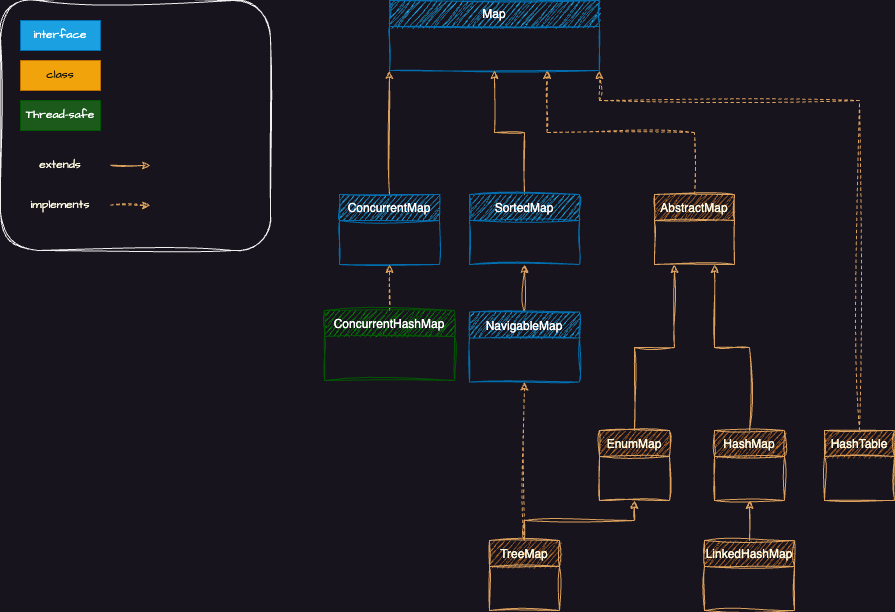

The diagram above was exported from draw.io. Its source (the exported page's mxGraphModel, read from the mxfile embedded in the PNG):
<mxGraphModel dx="743" dy="562" grid="1" gridSize="10" guides="1" tooltips="1" connect="1" arrows="1" fold="1" page="1" pageScale="1" pageWidth="827" pageHeight="1169" math="0" shadow="0">
  <root>
    <mxCell id="WIyWlLk6GJQsqaUBKTNV-0" />
    <mxCell id="WIyWlLk6GJQsqaUBKTNV-1" parent="WIyWlLk6GJQsqaUBKTNV-0" />
    <mxCell id="A1g34iQjqWM-VdkJGTMB-85" style="edgeStyle=orthogonalEdgeStyle;rounded=0;sketch=1;hachureGap=4;jiggle=2;curveFitting=1;orthogonalLoop=1;jettySize=auto;html=1;strokeColor=#DDA15E;fontFamily=Architects Daughter;fontSource=https%3A%2F%2Ffonts.googleapis.com%2Fcss%3Ffamily%3DArchitects%2BDaughter;fontColor=#FEFAE0;fillColor=#BC6C25;entryX=0;entryY=1;entryDx=0;entryDy=0;" parent="WIyWlLk6GJQsqaUBKTNV-1" source="A1g34iQjqWM-VdkJGTMB-81" target="A1g34iQjqWM-VdkJGTMB-84" edge="1">
      <mxGeometry relative="1" as="geometry">
        <mxPoint x="445" y="180" as="targetPoint" />
      </mxGeometry>
    </mxCell>
    <mxCell id="A1g34iQjqWM-VdkJGTMB-81" value="ConcurrentMap" style="swimlane;fontStyle=0;align=center;verticalAlign=top;childLayout=stackLayout;horizontal=1;startSize=26;horizontalStack=0;resizeParent=1;resizeLast=0;collapsible=1;marginBottom=0;rounded=0;shadow=0;strokeWidth=1;sketch=1;curveFitting=1;jiggle=2;labelBackgroundColor=none;fillColor=#1ba1e2;strokeColor=#006EAF;fontColor=#ffffff;" parent="WIyWlLk6GJQsqaUBKTNV-1" vertex="1">
      <mxGeometry x="355" y="234" width="100" height="70" as="geometry">
        <mxRectangle x="340" y="380" width="170" height="26" as="alternateBounds" />
      </mxGeometry>
    </mxCell>
    <mxCell id="A1g34iQjqWM-VdkJGTMB-83" style="edgeStyle=orthogonalEdgeStyle;rounded=0;sketch=1;hachureGap=4;jiggle=2;curveFitting=1;orthogonalLoop=1;jettySize=auto;html=1;entryX=0.5;entryY=1;entryDx=0;entryDy=0;strokeColor=#DDA15E;fontFamily=Architects Daughter;fontSource=https%3A%2F%2Ffonts.googleapis.com%2Fcss%3Ffamily%3DArchitects%2BDaughter;fontColor=#FEFAE0;fillColor=#BC6C25;dashed=1;" parent="WIyWlLk6GJQsqaUBKTNV-1" source="A1g34iQjqWM-VdkJGTMB-82" target="A1g34iQjqWM-VdkJGTMB-81" edge="1">
      <mxGeometry relative="1" as="geometry" />
    </mxCell>
    <mxCell id="A1g34iQjqWM-VdkJGTMB-82" value="ConcurrentHashMap" style="swimlane;fontStyle=0;align=center;verticalAlign=top;childLayout=stackLayout;horizontal=1;startSize=26;horizontalStack=0;resizeParent=1;resizeLast=0;collapsible=1;marginBottom=0;rounded=0;shadow=0;strokeWidth=1;sketch=1;curveFitting=1;jiggle=2;labelBackgroundColor=none;fillColor=#008a00;strokeColor=#005700;fontColor=#ffffff;" parent="WIyWlLk6GJQsqaUBKTNV-1" vertex="1">
      <mxGeometry x="340" y="350" width="130" height="70" as="geometry">
        <mxRectangle x="340" y="380" width="170" height="26" as="alternateBounds" />
      </mxGeometry>
    </mxCell>
    <mxCell id="A1g34iQjqWM-VdkJGTMB-84" value="Map" style="swimlane;fontStyle=0;align=center;verticalAlign=top;childLayout=stackLayout;horizontal=1;startSize=26;horizontalStack=0;resizeParent=1;resizeLast=0;collapsible=1;marginBottom=0;rounded=0;shadow=0;strokeWidth=1;sketch=1;curveFitting=1;jiggle=2;labelBackgroundColor=none;fillColor=#1ba1e2;strokeColor=#006EAF;fontColor=#ffffff;" parent="WIyWlLk6GJQsqaUBKTNV-1" vertex="1">
      <mxGeometry x="405" y="40" width="210" height="70" as="geometry">
        <mxRectangle x="340" y="380" width="170" height="26" as="alternateBounds" />
      </mxGeometry>
    </mxCell>
    <mxCell id="A1g34iQjqWM-VdkJGTMB-87" style="edgeStyle=orthogonalEdgeStyle;rounded=0;sketch=1;hachureGap=4;jiggle=2;curveFitting=1;orthogonalLoop=1;jettySize=auto;html=1;entryX=0.5;entryY=1;entryDx=0;entryDy=0;strokeColor=#DDA15E;fontFamily=Architects Daughter;fontSource=https%3A%2F%2Ffonts.googleapis.com%2Fcss%3Ffamily%3DArchitects%2BDaughter;fontColor=#FEFAE0;fillColor=#BC6C25;" parent="WIyWlLk6GJQsqaUBKTNV-1" source="A1g34iQjqWM-VdkJGTMB-86" target="A1g34iQjqWM-VdkJGTMB-84" edge="1">
      <mxGeometry relative="1" as="geometry" />
    </mxCell>
    <mxCell id="A1g34iQjqWM-VdkJGTMB-86" value="SortedMap" style="swimlane;fontStyle=0;align=center;verticalAlign=top;childLayout=stackLayout;horizontal=1;startSize=26;horizontalStack=0;resizeParent=1;resizeLast=0;collapsible=1;marginBottom=0;rounded=0;shadow=0;strokeWidth=1;sketch=1;curveFitting=1;jiggle=2;labelBackgroundColor=none;fillColor=#1ba1e2;strokeColor=#006EAF;fontColor=#ffffff;" parent="WIyWlLk6GJQsqaUBKTNV-1" vertex="1">
      <mxGeometry x="485" y="234" width="110" height="70" as="geometry">
        <mxRectangle x="340" y="380" width="170" height="26" as="alternateBounds" />
      </mxGeometry>
    </mxCell>
    <mxCell id="A1g34iQjqWM-VdkJGTMB-92" style="edgeStyle=orthogonalEdgeStyle;rounded=0;sketch=1;hachureGap=4;jiggle=2;curveFitting=1;orthogonalLoop=1;jettySize=auto;html=1;entryX=0.5;entryY=1;entryDx=0;entryDy=0;strokeColor=#DDA15E;fontFamily=Architects Daughter;fontSource=https%3A%2F%2Ffonts.googleapis.com%2Fcss%3Ffamily%3DArchitects%2BDaughter;fontColor=#FEFAE0;fillColor=#BC6C25;" parent="WIyWlLk6GJQsqaUBKTNV-1" source="A1g34iQjqWM-VdkJGTMB-91" target="A1g34iQjqWM-VdkJGTMB-86" edge="1">
      <mxGeometry relative="1" as="geometry" />
    </mxCell>
    <mxCell id="A1g34iQjqWM-VdkJGTMB-91" value="NavigableMap" style="swimlane;fontStyle=0;align=center;verticalAlign=top;childLayout=stackLayout;horizontal=1;startSize=26;horizontalStack=0;resizeParent=1;resizeLast=0;collapsible=1;marginBottom=0;rounded=0;shadow=0;strokeWidth=1;sketch=1;curveFitting=1;jiggle=2;labelBackgroundColor=none;fillColor=#1ba1e2;strokeColor=#006EAF;fontColor=#ffffff;" parent="WIyWlLk6GJQsqaUBKTNV-1" vertex="1">
      <mxGeometry x="485" y="351.5" width="110" height="70" as="geometry">
        <mxRectangle x="340" y="380" width="170" height="26" as="alternateBounds" />
      </mxGeometry>
    </mxCell>
    <mxCell id="A1g34iQjqWM-VdkJGTMB-95" style="edgeStyle=orthogonalEdgeStyle;rounded=0;sketch=1;hachureGap=4;jiggle=2;curveFitting=1;orthogonalLoop=1;jettySize=auto;html=1;entryX=0.5;entryY=1;entryDx=0;entryDy=0;strokeColor=#DDA15E;fontFamily=Architects Daughter;fontSource=https%3A%2F%2Ffonts.googleapis.com%2Fcss%3Ffamily%3DArchitects%2BDaughter;fontColor=#FEFAE0;fillColor=#BC6C25;dashed=1;" parent="WIyWlLk6GJQsqaUBKTNV-1" source="A1g34iQjqWM-VdkJGTMB-93" target="A1g34iQjqWM-VdkJGTMB-91" edge="1">
      <mxGeometry relative="1" as="geometry" />
    </mxCell>
    <mxCell id="A1g34iQjqWM-VdkJGTMB-93" value="TreeMap" style="swimlane;fontStyle=0;align=center;verticalAlign=top;childLayout=stackLayout;horizontal=1;startSize=26;horizontalStack=0;resizeParent=1;resizeLast=0;collapsible=1;marginBottom=0;rounded=0;shadow=0;strokeWidth=1;sketch=1;curveFitting=1;jiggle=2;labelBackgroundColor=none;fillColor=#BC6C25;strokeColor=#DDA15E;fontColor=#FEFAE0;" parent="WIyWlLk6GJQsqaUBKTNV-1" vertex="1">
      <mxGeometry x="505" y="580" width="70" height="70" as="geometry">
        <mxRectangle x="130" y="380" width="160" height="26" as="alternateBounds" />
      </mxGeometry>
    </mxCell>
    <mxCell id="A1g34iQjqWM-VdkJGTMB-97" value="Thread-safe" style="text;html=1;align=center;verticalAlign=middle;whiteSpace=wrap;rounded=0;fontFamily=Architects Daughter;fontSource=https%3A%2F%2Ffonts.googleapis.com%2Fcss%3Ffamily%3DArchitects%2BDaughter;fontColor=#ffffff;fillColor=#1c5a1c;strokeColor=#005700;" parent="WIyWlLk6GJQsqaUBKTNV-1" vertex="1">
      <mxGeometry x="36" y="140" width="80" height="30" as="geometry" />
    </mxCell>
    <mxCell id="A1g34iQjqWM-VdkJGTMB-98" value="" style="rounded=1;whiteSpace=wrap;html=1;sketch=1;hachureGap=4;jiggle=2;curveFitting=1;fontFamily=Architects Daughter;fontSource=https%3A%2F%2Ffonts.googleapis.com%2Fcss%3Ffamily%3DArchitects%2BDaughter;fillColor=none;" parent="WIyWlLk6GJQsqaUBKTNV-1" vertex="1">
      <mxGeometry x="16" y="40" width="270" height="250" as="geometry" />
    </mxCell>
    <mxCell id="A1g34iQjqWM-VdkJGTMB-99" value="" style="endArrow=classic;html=1;rounded=0;sketch=1;hachureGap=4;jiggle=2;curveFitting=1;strokeColor=#DDA15E;fontFamily=Architects Daughter;fontSource=https%3A%2F%2Ffonts.googleapis.com%2Fcss%3Ffamily%3DArchitects%2BDaughter;fontColor=#FEFAE0;fillColor=#BC6C25;" parent="WIyWlLk6GJQsqaUBKTNV-1" edge="1">
      <mxGeometry width="50" height="50" relative="1" as="geometry">
        <mxPoint x="126" y="204.63" as="sourcePoint" />
        <mxPoint x="166" y="205" as="targetPoint" />
      </mxGeometry>
    </mxCell>
    <mxCell id="A1g34iQjqWM-VdkJGTMB-100" value="extends" style="text;html=1;align=center;verticalAlign=middle;whiteSpace=wrap;rounded=0;fontFamily=Architects Daughter;fontSource=https%3A%2F%2Ffonts.googleapis.com%2Fcss%3Ffamily%3DArchitects%2BDaughter;fontColor=#FEFAE0;" parent="WIyWlLk6GJQsqaUBKTNV-1" vertex="1">
      <mxGeometry x="46" y="190" width="60" height="30" as="geometry" />
    </mxCell>
    <mxCell id="A1g34iQjqWM-VdkJGTMB-101" value="" style="endArrow=classic;html=1;rounded=0;sketch=1;hachureGap=4;jiggle=2;curveFitting=1;strokeColor=#DDA15E;fontFamily=Architects Daughter;fontSource=https%3A%2F%2Ffonts.googleapis.com%2Fcss%3Ffamily%3DArchitects%2BDaughter;fontColor=#FEFAE0;fillColor=#BC6C25;dashed=1;" parent="WIyWlLk6GJQsqaUBKTNV-1" edge="1">
      <mxGeometry width="50" height="50" relative="1" as="geometry">
        <mxPoint x="126" y="244.63" as="sourcePoint" />
        <mxPoint x="166" y="245" as="targetPoint" />
      </mxGeometry>
    </mxCell>
    <mxCell id="A1g34iQjqWM-VdkJGTMB-102" value="implements" style="text;html=1;align=center;verticalAlign=middle;whiteSpace=wrap;rounded=0;fontFamily=Architects Daughter;fontSource=https%3A%2F%2Ffonts.googleapis.com%2Fcss%3Ffamily%3DArchitects%2BDaughter;fontColor=#FEFAE0;" parent="WIyWlLk6GJQsqaUBKTNV-1" vertex="1">
      <mxGeometry x="46" y="230" width="60" height="30" as="geometry" />
    </mxCell>
    <mxCell id="A1g34iQjqWM-VdkJGTMB-103" value="interface" style="text;html=1;align=center;verticalAlign=middle;whiteSpace=wrap;rounded=0;fontFamily=Architects Daughter;fontSource=https%3A%2F%2Ffonts.googleapis.com%2Fcss%3Ffamily%3DArchitects%2BDaughter;fontColor=#ffffff;fillColor=#1ba1e2;strokeColor=#006EAF;" parent="WIyWlLk6GJQsqaUBKTNV-1" vertex="1">
      <mxGeometry x="36" y="60" width="80" height="30" as="geometry" />
    </mxCell>
    <mxCell id="A1g34iQjqWM-VdkJGTMB-104" value="class" style="text;html=1;align=center;verticalAlign=middle;whiteSpace=wrap;rounded=0;fontFamily=Architects Daughter;fontSource=https%3A%2F%2Ffonts.googleapis.com%2Fcss%3Ffamily%3DArchitects%2BDaughter;fontColor=#000000;fillColor=#f0a30a;strokeColor=#BD7000;" parent="WIyWlLk6GJQsqaUBKTNV-1" vertex="1">
      <mxGeometry x="36" y="100" width="80" height="30" as="geometry" />
    </mxCell>
    <mxCell id="7ESnrGHW8ui7Qaidr_ef-0" value="AbstractMap" style="swimlane;fontStyle=0;align=center;verticalAlign=top;childLayout=stackLayout;horizontal=1;startSize=26;horizontalStack=0;resizeParent=1;resizeLast=0;collapsible=1;marginBottom=0;rounded=0;shadow=0;strokeWidth=1;sketch=1;curveFitting=1;jiggle=2;labelBackgroundColor=none;fillColor=#BC6C25;strokeColor=#DDA15E;fontColor=#FEFAE0;" parent="WIyWlLk6GJQsqaUBKTNV-1" vertex="1">
      <mxGeometry x="670" y="234" width="80" height="70" as="geometry">
        <mxRectangle x="130" y="380" width="160" height="26" as="alternateBounds" />
      </mxGeometry>
    </mxCell>
    <mxCell id="7ESnrGHW8ui7Qaidr_ef-3" style="edgeStyle=orthogonalEdgeStyle;rounded=0;sketch=1;hachureGap=4;jiggle=2;curveFitting=1;orthogonalLoop=1;jettySize=auto;html=1;entryX=0.75;entryY=1;entryDx=0;entryDy=0;strokeColor=#DDA15E;fontFamily=Architects Daughter;fontSource=https%3A%2F%2Ffonts.googleapis.com%2Fcss%3Ffamily%3DArchitects%2BDaughter;fontColor=#FEFAE0;fillColor=#BC6C25;exitX=0.5;exitY=0;exitDx=0;exitDy=0;dashed=1;" parent="WIyWlLk6GJQsqaUBKTNV-1" source="7ESnrGHW8ui7Qaidr_ef-0" target="A1g34iQjqWM-VdkJGTMB-84" edge="1">
      <mxGeometry relative="1" as="geometry">
        <mxPoint x="740" y="233.5" as="sourcePoint" />
        <mxPoint x="710" y="139.5" as="targetPoint" />
      </mxGeometry>
    </mxCell>
    <mxCell id="7ESnrGHW8ui7Qaidr_ef-4" value="EnumMap" style="swimlane;fontStyle=0;align=center;verticalAlign=top;childLayout=stackLayout;horizontal=1;startSize=26;horizontalStack=0;resizeParent=1;resizeLast=0;collapsible=1;marginBottom=0;rounded=0;shadow=0;strokeWidth=1;sketch=1;curveFitting=1;jiggle=2;labelBackgroundColor=none;fillColor=#BC6C25;strokeColor=#DDA15E;fontColor=#FEFAE0;" parent="WIyWlLk6GJQsqaUBKTNV-1" vertex="1">
      <mxGeometry x="615" y="470" width="70" height="70" as="geometry">
        <mxRectangle x="130" y="380" width="160" height="26" as="alternateBounds" />
      </mxGeometry>
    </mxCell>
    <mxCell id="7ESnrGHW8ui7Qaidr_ef-5" value="HashMap" style="swimlane;fontStyle=0;align=center;verticalAlign=top;childLayout=stackLayout;horizontal=1;startSize=26;horizontalStack=0;resizeParent=1;resizeLast=0;collapsible=1;marginBottom=0;rounded=0;shadow=0;strokeWidth=1;sketch=1;curveFitting=1;jiggle=2;labelBackgroundColor=none;fillColor=#BC6C25;strokeColor=#DDA15E;fontColor=#FEFAE0;" parent="WIyWlLk6GJQsqaUBKTNV-1" vertex="1">
      <mxGeometry x="730" y="470" width="70" height="70" as="geometry">
        <mxRectangle x="130" y="380" width="160" height="26" as="alternateBounds" />
      </mxGeometry>
    </mxCell>
    <mxCell id="7ESnrGHW8ui7Qaidr_ef-8" style="edgeStyle=orthogonalEdgeStyle;rounded=0;sketch=1;hachureGap=4;jiggle=2;curveFitting=1;orthogonalLoop=1;jettySize=auto;html=1;entryX=0.25;entryY=1;entryDx=0;entryDy=0;strokeColor=#DDA15E;fontFamily=Architects Daughter;fontSource=https%3A%2F%2Ffonts.googleapis.com%2Fcss%3Ffamily%3DArchitects%2BDaughter;fontColor=#FEFAE0;fillColor=#BC6C25;exitX=0.5;exitY=0;exitDx=0;exitDy=0;" parent="WIyWlLk6GJQsqaUBKTNV-1" source="7ESnrGHW8ui7Qaidr_ef-4" target="7ESnrGHW8ui7Qaidr_ef-0" edge="1">
      <mxGeometry relative="1" as="geometry">
        <mxPoint x="550" y="480" as="sourcePoint" />
        <mxPoint x="550" y="432" as="targetPoint" />
      </mxGeometry>
    </mxCell>
    <mxCell id="7ESnrGHW8ui7Qaidr_ef-10" style="edgeStyle=orthogonalEdgeStyle;rounded=0;sketch=1;hachureGap=4;jiggle=2;curveFitting=1;orthogonalLoop=1;jettySize=auto;html=1;entryX=0.75;entryY=1;entryDx=0;entryDy=0;strokeColor=#DDA15E;fontFamily=Architects Daughter;fontSource=https%3A%2F%2Ffonts.googleapis.com%2Fcss%3Ffamily%3DArchitects%2BDaughter;fontColor=#FEFAE0;fillColor=#BC6C25;exitX=0.5;exitY=0;exitDx=0;exitDy=0;" parent="WIyWlLk6GJQsqaUBKTNV-1" source="7ESnrGHW8ui7Qaidr_ef-5" target="7ESnrGHW8ui7Qaidr_ef-0" edge="1">
      <mxGeometry relative="1" as="geometry">
        <mxPoint x="560" y="490" as="sourcePoint" />
        <mxPoint x="560" y="442" as="targetPoint" />
      </mxGeometry>
    </mxCell>
    <mxCell id="OXtRje-EXcxy0yyBctR3-0" value="HashTable" style="swimlane;fontStyle=0;align=center;verticalAlign=top;childLayout=stackLayout;horizontal=1;startSize=26;horizontalStack=0;resizeParent=1;resizeLast=0;collapsible=1;marginBottom=0;rounded=0;shadow=0;strokeWidth=1;sketch=1;curveFitting=1;jiggle=2;labelBackgroundColor=none;fillColor=#BC6C25;strokeColor=#DDA15E;fontColor=#FEFAE0;" parent="WIyWlLk6GJQsqaUBKTNV-1" vertex="1">
      <mxGeometry x="840" y="470" width="70" height="70" as="geometry">
        <mxRectangle x="130" y="380" width="160" height="26" as="alternateBounds" />
      </mxGeometry>
    </mxCell>
    <mxCell id="OXtRje-EXcxy0yyBctR3-2" style="edgeStyle=orthogonalEdgeStyle;rounded=0;sketch=1;hachureGap=4;jiggle=2;curveFitting=1;orthogonalLoop=1;jettySize=auto;html=1;entryX=1;entryY=1;entryDx=0;entryDy=0;strokeColor=#DDA15E;fontFamily=Architects Daughter;fontSource=https%3A%2F%2Ffonts.googleapis.com%2Fcss%3Ffamily%3DArchitects%2BDaughter;fontColor=#FEFAE0;fillColor=#BC6C25;exitX=0.5;exitY=0;exitDx=0;exitDy=0;dashed=1;" parent="WIyWlLk6GJQsqaUBKTNV-1" source="OXtRje-EXcxy0yyBctR3-0" target="A1g34iQjqWM-VdkJGTMB-84" edge="1">
      <mxGeometry relative="1" as="geometry">
        <mxPoint x="1147" y="194" as="sourcePoint" />
        <mxPoint x="1000" y="100" as="targetPoint" />
        <Array as="points">
          <mxPoint x="875" y="140" />
        </Array>
      </mxGeometry>
    </mxCell>
    <mxCell id="Q2iI1RsydG8TEfPgUBRe-0" value="LinkedHashMap" style="swimlane;fontStyle=0;align=center;verticalAlign=top;childLayout=stackLayout;horizontal=1;startSize=26;horizontalStack=0;resizeParent=1;resizeLast=0;collapsible=1;marginBottom=0;rounded=0;shadow=0;strokeWidth=1;sketch=1;curveFitting=1;jiggle=2;labelBackgroundColor=none;fillColor=#BC6C25;strokeColor=#DDA15E;fontColor=#FEFAE0;" vertex="1" parent="WIyWlLk6GJQsqaUBKTNV-1">
      <mxGeometry x="720" y="580" width="90" height="70" as="geometry">
        <mxRectangle x="130" y="380" width="160" height="26" as="alternateBounds" />
      </mxGeometry>
    </mxCell>
    <mxCell id="Q2iI1RsydG8TEfPgUBRe-2" style="edgeStyle=orthogonalEdgeStyle;rounded=0;sketch=1;hachureGap=4;jiggle=2;curveFitting=1;orthogonalLoop=1;jettySize=auto;html=1;entryX=0.5;entryY=1;entryDx=0;entryDy=0;strokeColor=#DDA15E;fontFamily=Architects Daughter;fontSource=https%3A%2F%2Ffonts.googleapis.com%2Fcss%3Ffamily%3DArchitects%2BDaughter;fontColor=#FEFAE0;fillColor=#BC6C25;exitX=0.5;exitY=0;exitDx=0;exitDy=0;" edge="1" parent="WIyWlLk6GJQsqaUBKTNV-1" source="Q2iI1RsydG8TEfPgUBRe-0" target="7ESnrGHW8ui7Qaidr_ef-5">
      <mxGeometry relative="1" as="geometry">
        <mxPoint x="550" y="362" as="sourcePoint" />
        <mxPoint x="550" y="314" as="targetPoint" />
      </mxGeometry>
    </mxCell>
    <mxCell id="Q2iI1RsydG8TEfPgUBRe-4" style="edgeStyle=orthogonalEdgeStyle;rounded=0;sketch=1;hachureGap=4;jiggle=2;curveFitting=1;orthogonalLoop=1;jettySize=auto;html=1;entryX=0.5;entryY=1;entryDx=0;entryDy=0;strokeColor=#DDA15E;fontFamily=Architects Daughter;fontSource=https%3A%2F%2Ffonts.googleapis.com%2Fcss%3Ffamily%3DArchitects%2BDaughter;fontColor=#FEFAE0;fillColor=#BC6C25;exitX=0.5;exitY=0;exitDx=0;exitDy=0;" edge="1" parent="WIyWlLk6GJQsqaUBKTNV-1" source="A1g34iQjqWM-VdkJGTMB-93" target="7ESnrGHW8ui7Qaidr_ef-4">
      <mxGeometry relative="1" as="geometry">
        <mxPoint x="660" y="480" as="sourcePoint" />
        <mxPoint x="700" y="314" as="targetPoint" />
      </mxGeometry>
    </mxCell>
  </root>
</mxGraphModel>